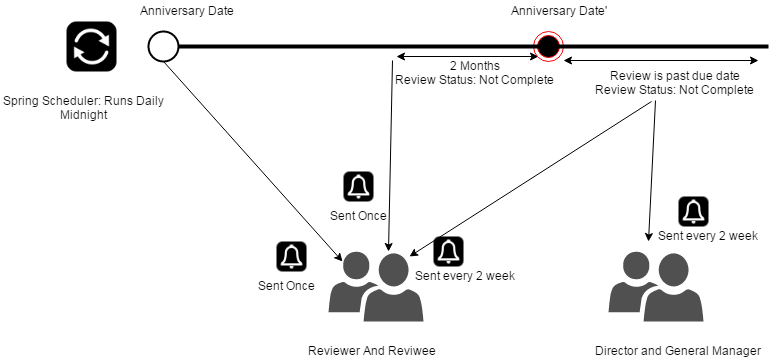

The diagram above was exported from draw.io. Its source (the exported page's mxGraphModel, read from the mxfile embedded in the PNG):
<mxGraphModel dx="1288" dy="664" grid="1" gridSize="10" guides="1" tooltips="1" connect="1" arrows="1" fold="1" page="1" pageScale="1" pageWidth="850" pageHeight="1100" background="#ffffff" math="0" shadow="0">
  <root>
    <mxCell id="0" />
    <mxCell id="1" parent="0" />
    <mxCell id="c0077b40804ad8a-1" value="" style="shape=image;html=1;verticalAlign=top;verticalLabelPosition=bottom;labelBackgroundColor=#ffffff;imageAspect=0;aspect=fixed;image=https://cdn3.iconfinder.com/data/icons/basic-interface/100/update-128.png" vertex="1" parent="1">
      <mxGeometry x="78" y="210" width="50" height="50" as="geometry" />
    </mxCell>
    <mxCell id="c0077b40804ad8a-2" value="&lt;div style=&quot;text-align: center&quot;&gt;&lt;span style=&quot;line-height: 1.2&quot;&gt;Spring Scheduler: Runs Daily&lt;/span&gt;&lt;/div&gt;&lt;div style=&quot;text-align: center&quot;&gt;Midnight&lt;/div&gt;" style="text;html=1;resizable=0;autosize=1;align=left;verticalAlign=top;spacingTop=-4;points=[];" vertex="1" parent="1">
      <mxGeometry x="13" y="280" width="180" height="30" as="geometry" />
    </mxCell>
    <mxCell id="c0077b40804ad8a-4" value="" style="endArrow=classic;startArrow=classic;html=1;" edge="1" parent="1">
      <mxGeometry width="50" height="50" relative="1" as="geometry">
        <mxPoint x="408" y="245" as="sourcePoint" />
        <mxPoint x="550" y="245" as="targetPoint" />
      </mxGeometry>
    </mxCell>
    <mxCell id="c0077b40804ad8a-5" value="&lt;div style=&quot;text-align: center&quot;&gt;&lt;span style=&quot;line-height: 1.2&quot;&gt;2 Months&lt;/span&gt;&lt;/div&gt;&lt;div style=&quot;text-align: center&quot;&gt;Review Status: Not Complete&lt;/div&gt;" style="text;html=1;resizable=0;autosize=1;align=left;verticalAlign=top;spacingTop=-4;points=[];" vertex="1" parent="1">
      <mxGeometry x="405" y="245" width="170" height="30" as="geometry" />
    </mxCell>
    <mxCell id="c0077b40804ad8a-6" value="" style="shadow=0;dashed=0;html=1;strokeColor=none;shape=mxgraph.mscae.intune.user_group;fillColor=#505050;" vertex="1" parent="1">
      <mxGeometry x="340" y="440" width="95" height="70" as="geometry" />
    </mxCell>
    <mxCell id="c0077b40804ad8a-7" value="Reviewer And Reviwee" style="text;html=1;resizable=0;autosize=1;align=left;verticalAlign=top;spacingTop=-4;points=[];" vertex="1" parent="1">
      <mxGeometry x="318" y="530" width="140" height="20" as="geometry" />
    </mxCell>
    <mxCell id="c0077b40804ad8a-10" value="" style="strokeWidth=2;html=1;shape=mxgraph.flowchart.start_1;whiteSpace=wrap;" vertex="1" parent="1">
      <mxGeometry x="160" y="220" width="30" height="30" as="geometry" />
    </mxCell>
    <mxCell id="c0077b40804ad8a-11" value="" style="ellipse;html=1;shape=endState;fillColor=#000000;strokeColor=#ff0000;" vertex="1" parent="1">
      <mxGeometry x="545" y="220" width="30" height="30" as="geometry" />
    </mxCell>
    <mxCell id="c0077b40804ad8a-12" value="Anniversary Date" style="text;html=1;resizable=0;autosize=1;align=left;verticalAlign=top;spacingTop=-4;points=[];" vertex="1" parent="1">
      <mxGeometry x="150" y="190" width="110" height="20" as="geometry" />
    </mxCell>
    <mxCell id="c0077b40804ad8a-13" value="Anniversary Date'" style="text;html=1;resizable=0;autosize=1;align=left;verticalAlign=top;spacingTop=-4;points=[];" vertex="1" parent="1">
      <mxGeometry x="521" y="190" width="110" height="20" as="geometry" />
    </mxCell>
    <mxCell id="c0077b40804ad8a-15" value="" style="line;html=1;" vertex="1" parent="1">
      <mxGeometry x="190" y="230" width="590" height="10" as="geometry" />
    </mxCell>
    <mxCell id="c0077b40804ad8a-16" value="" style="shadow=0;dashed=0;html=1;strokeColor=none;shape=mxgraph.mscae.intune.user_group;fillColor=#505050;" vertex="1" parent="1">
      <mxGeometry x="620" y="440" width="95" height="70" as="geometry" />
    </mxCell>
    <mxCell id="c0077b40804ad8a-17" value="Director and General Manager" style="text;html=1;resizable=0;autosize=1;align=left;verticalAlign=top;spacingTop=-4;points=[];" vertex="1" parent="1">
      <mxGeometry x="605" y="530" width="180" height="20" as="geometry" />
    </mxCell>
    <mxCell id="c0077b40804ad8a-18" value="" style="shape=image;html=1;verticalAlign=top;verticalLabelPosition=bottom;labelBackgroundColor=#ffffff;imageAspect=0;aspect=fixed;image=https://cdn3.iconfinder.com/data/icons/basic-interface/100/notification-128.png" vertex="1" parent="1">
      <mxGeometry x="288" y="430" width="30" height="30" as="geometry" />
    </mxCell>
    <mxCell id="c0077b40804ad8a-19" value="" style="shape=image;html=1;verticalAlign=top;verticalLabelPosition=bottom;labelBackgroundColor=#ffffff;imageAspect=0;aspect=fixed;image=https://cdn3.iconfinder.com/data/icons/basic-interface/100/notification-128.png" vertex="1" parent="1">
      <mxGeometry x="690" y="385" width="30" height="30" as="geometry" />
    </mxCell>
    <mxCell id="c0077b40804ad8a-20" style="edgeStyle=none;rounded=0;html=1;exitX=0.5;exitY=1;exitPerimeter=0;entryX=0.147;entryY=0.143;entryPerimeter=0;jettySize=auto;orthogonalLoop=1;" edge="1" parent="1" source="c0077b40804ad8a-10" target="c0077b40804ad8a-6">
      <mxGeometry relative="1" as="geometry" />
    </mxCell>
    <mxCell id="c0077b40804ad8a-21" style="edgeStyle=none;rounded=0;html=1;jettySize=auto;orthogonalLoop=1;entryX=0.632;entryY=0;entryPerimeter=0;exitX=-0.006;exitY=0.133;exitPerimeter=0;" edge="1" parent="1" source="c0077b40804ad8a-5" target="c0077b40804ad8a-6">
      <mxGeometry relative="1" as="geometry">
        <mxPoint x="390" y="440" as="targetPoint" />
        <mxPoint x="410" y="250" as="sourcePoint" />
      </mxGeometry>
    </mxCell>
    <mxCell id="c0077b40804ad8a-22" value="" style="shape=image;html=1;verticalAlign=top;verticalLabelPosition=bottom;labelBackgroundColor=#ffffff;imageAspect=0;aspect=fixed;image=https://cdn3.iconfinder.com/data/icons/basic-interface/100/notification-128.png" vertex="1" parent="1">
      <mxGeometry x="355" y="360" width="30" height="30" as="geometry" />
    </mxCell>
    <mxCell id="c0077b40804ad8a-23" style="edgeStyle=none;rounded=0;html=1;jettySize=auto;orthogonalLoop=1;entryX=0.853;entryY=0.071;entryPerimeter=0;" edge="1" parent="1" target="c0077b40804ad8a-6">
      <mxGeometry x="400" y="285" as="geometry">
        <mxPoint x="400" y="450" as="targetPoint" />
        <mxPoint x="663" y="290" as="sourcePoint" />
      </mxGeometry>
    </mxCell>
    <mxCell id="c0077b40804ad8a-24" value="" style="shape=image;html=1;verticalAlign=top;verticalLabelPosition=bottom;labelBackgroundColor=#ffffff;imageAspect=0;aspect=fixed;image=https://cdn3.iconfinder.com/data/icons/basic-interface/100/notification-128.png" vertex="1" parent="1">
      <mxGeometry x="445" y="425" width="30" height="30" as="geometry" />
    </mxCell>
    <mxCell id="c0077b40804ad8a-25" style="edgeStyle=none;rounded=0;html=1;jettySize=auto;orthogonalLoop=1;exitX=0.365;exitY=1.133;exitPerimeter=0;" edge="1" parent="1" source="c0077b40804ad8a-27">
      <mxGeometry x="410" y="295" as="geometry">
        <mxPoint x="660" y="430" as="targetPoint" />
        <mxPoint x="650" y="280" as="sourcePoint" />
      </mxGeometry>
    </mxCell>
    <mxCell id="c0077b40804ad8a-26" value="" style="endArrow=classic;startArrow=classic;html=1;" edge="1" parent="1">
      <mxGeometry x="575" y="249" width="50" height="50" as="geometry">
        <mxPoint x="575" y="249" as="sourcePoint" />
        <mxPoint x="770" y="249" as="targetPoint" />
      </mxGeometry>
    </mxCell>
    <mxCell id="c0077b40804ad8a-27" value="&lt;div style=&quot;text-align: center&quot;&gt;&lt;span style=&quot;line-height: 1.2&quot;&gt;Review is past due date&lt;/span&gt;&lt;/div&gt;&lt;div style=&quot;text-align: center&quot;&gt;Review Status: Not Complete&lt;/div&gt;" style="text;html=1;resizable=0;autosize=1;align=left;verticalAlign=top;spacingTop=-4;points=[];" vertex="1" parent="1">
      <mxGeometry x="605" y="255" width="170" height="30" as="geometry" />
    </mxCell>
    <mxCell id="c0077b40804ad8a-33" value="Sent every 2 week" style="text;html=1;resizable=0;autosize=1;align=left;verticalAlign=top;spacingTop=-4;points=[];" vertex="1" parent="1">
      <mxGeometry x="668" y="415" width="120" height="20" as="geometry" />
    </mxCell>
    <mxCell id="c0077b40804ad8a-34" value="Sent every 2 week" style="text;html=1;resizable=0;autosize=1;align=left;verticalAlign=top;spacingTop=-4;points=[];" vertex="1" parent="1">
      <mxGeometry x="425" y="455" width="120" height="20" as="geometry" />
    </mxCell>
    <mxCell id="c0077b40804ad8a-35" value="Sent Once" style="text;html=1;resizable=0;autosize=1;align=left;verticalAlign=top;spacingTop=-4;points=[];" vertex="1" parent="1">
      <mxGeometry x="268" y="465" width="70" height="20" as="geometry" />
    </mxCell>
    <mxCell id="c0077b40804ad8a-36" value="Sent Once" style="text;html=1;resizable=0;autosize=1;align=left;verticalAlign=top;spacingTop=-4;points=[];" vertex="1" parent="1">
      <mxGeometry x="340" y="395" width="70" height="20" as="geometry" />
    </mxCell>
  </root>
</mxGraphModel>